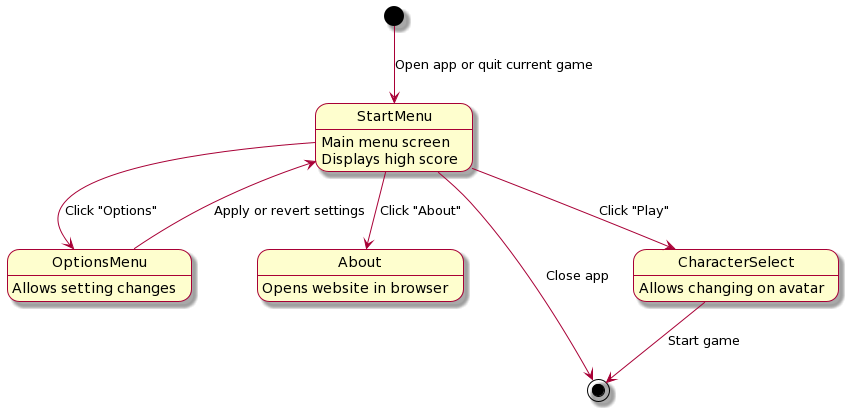

The diagram above was rendered by PlantUML. Its source (embedded in the PNG):
@startuml
skin rose
[*] --> StartMenu : Open app or quit current game
StartMenu --> OptionsMenu : Click "Options"
StartMenu --> About : Click "About"
StartMenu --> [*] : Close app
StartMenu --> CharacterSelect : Click "Play"
OptionsMenu --> StartMenu : Apply or revert settings
CharacterSelect --> [*] : Start game
StartMenu : Main menu screen
StartMenu : Displays high score
OptionsMenu : Allows setting changes
CharacterSelect : Allows changing on avatar
About : Opens website in browser
@enduml